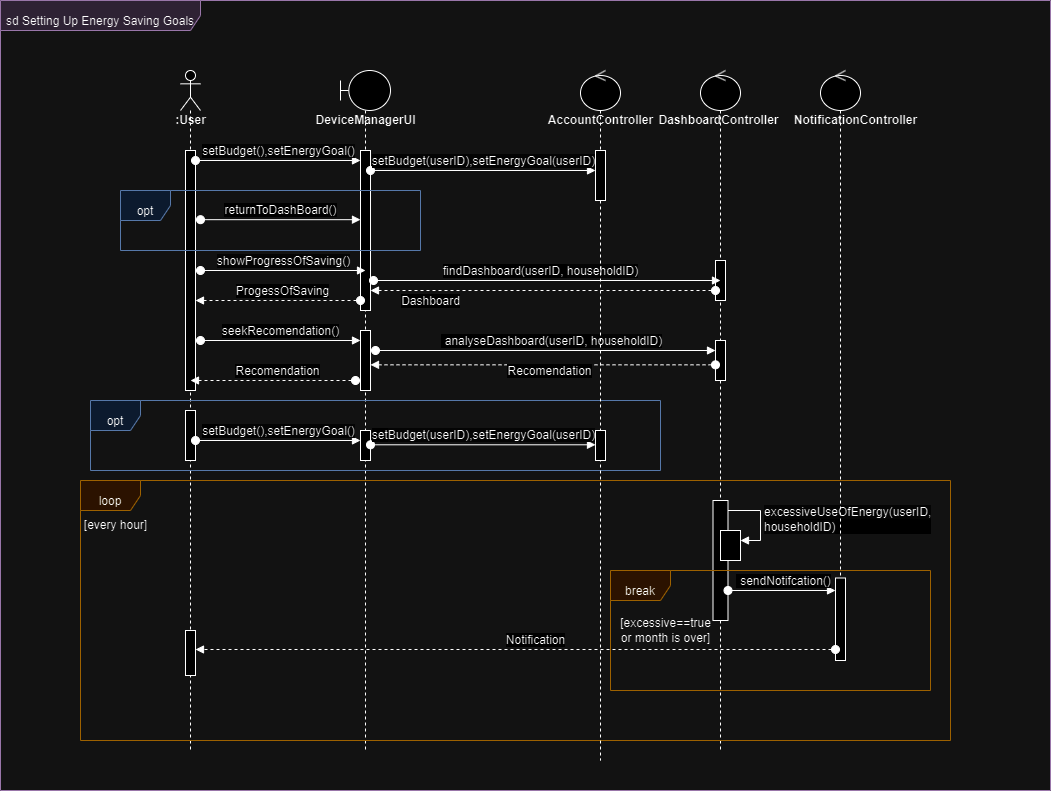

The diagram above was exported from draw.io. Its source (the exported page's mxGraphModel, read from the mxfile embedded in the PNG):
<mxGraphModel dx="2243" dy="788" grid="1" gridSize="10" guides="1" tooltips="1" connect="1" arrows="1" fold="1" page="1" pageScale="1" pageWidth="850" pageHeight="1100" math="0" shadow="0">
  <root>
    <mxCell id="0" />
    <mxCell id="1" parent="0" />
    <mxCell id="Nn3dhNtc-KNZskjQRd95-13" value="" style="shape=umlLifeline;perimeter=lifelinePerimeter;whiteSpace=wrap;html=1;container=1;dropTarget=0;collapsible=0;recursiveResize=0;outlineConnect=0;portConstraint=eastwest;newEdgeStyle={&quot;curved&quot;:0,&quot;rounded&quot;:0};participant=umlActor;strokeColor=default;align=center;verticalAlign=bottom;fontFamily=Helvetica;fontSize=12;fontColor=default;fillColor=default;" parent="1" vertex="1">
      <mxGeometry x="170" y="80" width="20" height="680" as="geometry" />
    </mxCell>
    <mxCell id="Nn3dhNtc-KNZskjQRd95-17" value="" style="html=1;points=[[0,0,0,0,5],[0,1,0,0,-5],[1,0,0,0,5],[1,1,0,0,-5]];perimeter=orthogonalPerimeter;outlineConnect=0;targetShapes=umlLifeline;portConstraint=eastwest;newEdgeStyle={&quot;curved&quot;:0,&quot;rounded&quot;:0};strokeColor=default;align=center;verticalAlign=bottom;fontFamily=Helvetica;fontSize=12;fontColor=default;fillColor=default;" parent="Nn3dhNtc-KNZskjQRd95-13" vertex="1">
      <mxGeometry x="5" y="80" width="10" height="240" as="geometry" />
    </mxCell>
    <mxCell id="Nn3dhNtc-KNZskjQRd95-60" value="" style="html=1;points=[[0,0,0,0,5],[0,1,0,0,-5],[1,0,0,0,5],[1,1,0,0,-5]];perimeter=orthogonalPerimeter;outlineConnect=0;targetShapes=umlLifeline;portConstraint=eastwest;newEdgeStyle={&quot;curved&quot;:0,&quot;rounded&quot;:0};strokeColor=default;align=center;verticalAlign=bottom;fontFamily=Helvetica;fontSize=12;fontColor=default;fillColor=default;" parent="Nn3dhNtc-KNZskjQRd95-13" vertex="1">
      <mxGeometry x="5" y="560" width="10" height="45" as="geometry" />
    </mxCell>
    <mxCell id="Nn3dhNtc-KNZskjQRd95-79" value="" style="html=1;points=[[0,0,0,0,5],[0,1,0,0,-5],[1,0,0,0,5],[1,1,0,0,-5]];perimeter=orthogonalPerimeter;outlineConnect=0;targetShapes=umlLifeline;portConstraint=eastwest;newEdgeStyle={&quot;curved&quot;:0,&quot;rounded&quot;:0};strokeColor=default;align=center;verticalAlign=bottom;fontFamily=Helvetica;fontSize=12;fontColor=default;fillColor=default;" parent="Nn3dhNtc-KNZskjQRd95-13" vertex="1">
      <mxGeometry x="5" y="340" width="10" height="50" as="geometry" />
    </mxCell>
    <mxCell id="Nn3dhNtc-KNZskjQRd95-14" value=":User" style="text;align=center;fontStyle=1;verticalAlign=middle;spacingLeft=3;spacingRight=3;strokeColor=none;rotatable=0;points=[[0,0.5],[1,0.5]];portConstraint=eastwest;html=1;fontFamily=Helvetica;fontSize=12;fontColor=default;" parent="1" vertex="1">
      <mxGeometry x="140" y="120" width="80" height="20" as="geometry" />
    </mxCell>
    <mxCell id="Nn3dhNtc-KNZskjQRd95-16" value="" style="shape=umlLifeline;perimeter=lifelinePerimeter;whiteSpace=wrap;html=1;container=1;dropTarget=0;collapsible=0;recursiveResize=0;outlineConnect=0;portConstraint=eastwest;newEdgeStyle={&quot;curved&quot;:0,&quot;rounded&quot;:0};participant=umlBoundary;strokeColor=default;align=center;verticalAlign=bottom;fontFamily=Helvetica;fontSize=12;fontColor=default;fillColor=default;" parent="1" vertex="1">
      <mxGeometry x="330" y="80" width="50" height="680" as="geometry" />
    </mxCell>
    <mxCell id="Nn3dhNtc-KNZskjQRd95-18" value="" style="html=1;points=[[0,0,0,0,5],[0,1,0,0,-5],[1,0,0,0,5],[1,1,0,0,-5]];perimeter=orthogonalPerimeter;outlineConnect=0;targetShapes=umlLifeline;portConstraint=eastwest;newEdgeStyle={&quot;curved&quot;:0,&quot;rounded&quot;:0};strokeColor=default;align=center;verticalAlign=bottom;fontFamily=Helvetica;fontSize=12;fontColor=default;fillColor=default;" parent="Nn3dhNtc-KNZskjQRd95-16" vertex="1">
      <mxGeometry x="20" y="80" width="10" height="160" as="geometry" />
    </mxCell>
    <mxCell id="Nn3dhNtc-KNZskjQRd95-43" value="" style="html=1;points=[[0,0,0,0,5],[0,1,0,0,-5],[1,0,0,0,5],[1,1,0,0,-5]];perimeter=orthogonalPerimeter;outlineConnect=0;targetShapes=umlLifeline;portConstraint=eastwest;newEdgeStyle={&quot;curved&quot;:0,&quot;rounded&quot;:0};strokeColor=default;align=center;verticalAlign=bottom;fontFamily=Helvetica;fontSize=12;fontColor=default;fillColor=default;" parent="Nn3dhNtc-KNZskjQRd95-16" vertex="1">
      <mxGeometry x="20" y="260" width="10" height="60" as="geometry" />
    </mxCell>
    <mxCell id="Nn3dhNtc-KNZskjQRd95-19" value="set&lt;span style=&quot;text-align: left; text-wrap: wrap; background-color: rgb(251, 251, 251);&quot;&gt;Budget(),setEnergyGoal()&lt;/span&gt;" style="html=1;verticalAlign=bottom;startArrow=oval;endArrow=block;startSize=8;curved=0;rounded=0;fontFamily=Helvetica;fontSize=12;fontColor=default;" parent="1" target="Nn3dhNtc-KNZskjQRd95-18" edge="1">
      <mxGeometry relative="1" as="geometry">
        <mxPoint x="185" y="170" as="sourcePoint" />
        <mxPoint x="275" y="170" as="targetPoint" />
      </mxGeometry>
    </mxCell>
    <mxCell id="Nn3dhNtc-KNZskjQRd95-20" value="&lt;b style=&quot;text-wrap: wrap;&quot;&gt;DeviceManagerUI&lt;/b&gt;" style="text;align=center;fontStyle=1;verticalAlign=middle;spacingLeft=3;spacingRight=3;strokeColor=none;rotatable=0;points=[[0,0.5],[1,0.5]];portConstraint=eastwest;html=1;fontFamily=Helvetica;fontSize=12;fontColor=default;" parent="1" vertex="1">
      <mxGeometry x="290" y="120" width="130" height="20" as="geometry" />
    </mxCell>
    <mxCell id="Nn3dhNtc-KNZskjQRd95-21" value="" style="shape=umlLifeline;perimeter=lifelinePerimeter;whiteSpace=wrap;html=1;container=1;dropTarget=0;collapsible=0;recursiveResize=0;outlineConnect=0;portConstraint=eastwest;newEdgeStyle={&quot;curved&quot;:0,&quot;rounded&quot;:0};participant=umlControl;strokeColor=default;align=center;verticalAlign=bottom;fontFamily=Helvetica;fontSize=12;fontColor=default;fillColor=default;" parent="1" vertex="1">
      <mxGeometry x="690" y="80" width="40" height="680" as="geometry" />
    </mxCell>
    <mxCell id="Nn3dhNtc-KNZskjQRd95-24" value="" style="html=1;points=[[0,0,0,0,5],[0,1,0,0,-5],[1,0,0,0,5],[1,1,0,0,-5]];perimeter=orthogonalPerimeter;outlineConnect=0;targetShapes=umlLifeline;portConstraint=eastwest;newEdgeStyle={&quot;curved&quot;:0,&quot;rounded&quot;:0};strokeColor=default;align=center;verticalAlign=bottom;fontFamily=Helvetica;fontSize=12;fontColor=default;fillColor=default;" parent="Nn3dhNtc-KNZskjQRd95-21" vertex="1">
      <mxGeometry x="15" y="190" width="10" height="40" as="geometry" />
    </mxCell>
    <mxCell id="Nn3dhNtc-KNZskjQRd95-42" value="" style="html=1;points=[[0,0,0,0,5],[0,1,0,0,-5],[1,0,0,0,5],[1,1,0,0,-5]];perimeter=orthogonalPerimeter;outlineConnect=0;targetShapes=umlLifeline;portConstraint=eastwest;newEdgeStyle={&quot;curved&quot;:0,&quot;rounded&quot;:0};strokeColor=default;align=center;verticalAlign=bottom;fontFamily=Helvetica;fontSize=12;fontColor=default;fillColor=default;" parent="Nn3dhNtc-KNZskjQRd95-21" vertex="1">
      <mxGeometry x="15" y="270" width="10" height="40" as="geometry" />
    </mxCell>
    <mxCell id="Nn3dhNtc-KNZskjQRd95-25" value="&lt;p style=&quot;text-align: center; margin: 0px 0px 0px 4px;&quot;&gt;&lt;span style=&quot;background-color: rgb(255, 255, 255);&quot;&gt;analyseDashboard(&lt;/span&gt;userID,&amp;nbsp;&lt;span style=&quot;text-wrap: wrap; text-align: left; background-color: rgb(251, 251, 251);&quot;&gt;householdID&lt;/span&gt;)&lt;/p&gt;" style="html=1;verticalAlign=bottom;startArrow=oval;endArrow=block;startSize=8;curved=0;rounded=0;fontFamily=Helvetica;fontSize=12;fontColor=default;" parent="1" edge="1">
      <mxGeometry x="0.0294" relative="1" as="geometry">
        <mxPoint x="364.9999999999998" y="360" as="sourcePoint" />
        <mxPoint x="705" y="360" as="targetPoint" />
        <mxPoint x="1" as="offset" />
      </mxGeometry>
    </mxCell>
    <mxCell id="Nn3dhNtc-KNZskjQRd95-27" value="seekRecomendation()" style="html=1;verticalAlign=bottom;startArrow=oval;endArrow=block;startSize=8;curved=0;rounded=0;fontFamily=Helvetica;fontSize=12;fontColor=default;" parent="1" edge="1">
      <mxGeometry relative="1" as="geometry">
        <mxPoint x="190" y="350" as="sourcePoint" />
        <mxPoint x="350" y="350" as="targetPoint" />
      </mxGeometry>
    </mxCell>
    <mxCell id="Nn3dhNtc-KNZskjQRd95-31" value="&lt;span style=&quot;text-wrap: wrap;&quot;&gt;DashboardController&lt;/span&gt;" style="text;align=center;fontStyle=1;verticalAlign=middle;spacingLeft=3;spacingRight=3;strokeColor=none;rotatable=0;points=[[0,0.5],[1,0.5]];portConstraint=eastwest;html=1;fontFamily=Helvetica;fontSize=12;fontColor=default;" parent="1" vertex="1">
      <mxGeometry x="642.5" y="120" width="130" height="20" as="geometry" />
    </mxCell>
    <mxCell id="Nn3dhNtc-KNZskjQRd95-32" value="Recomendation" style="html=1;verticalAlign=bottom;startArrow=oval;startFill=1;endArrow=block;startSize=8;curved=0;rounded=0;fontFamily=Helvetica;fontSize=12;fontColor=default;dashed=1;" parent="1" source="Nn3dhNtc-KNZskjQRd95-42" edge="1">
      <mxGeometry x="-0.0435" y="16" width="60" relative="1" as="geometry">
        <mxPoint x="510" y="374.33" as="sourcePoint" />
        <mxPoint x="360" y="374.33" as="targetPoint" />
        <Array as="points">
          <mxPoint x="440" y="374.33" />
        </Array>
        <mxPoint x="-1" as="offset" />
      </mxGeometry>
    </mxCell>
    <mxCell id="Nn3dhNtc-KNZskjQRd95-34" value="Recomendation" style="html=1;verticalAlign=bottom;startArrow=oval;startFill=1;endArrow=block;startSize=8;curved=0;rounded=0;fontFamily=Helvetica;fontSize=12;fontColor=default;dashed=1;" parent="1" edge="1">
      <mxGeometry x="-0.0667" width="60" relative="1" as="geometry">
        <mxPoint x="345" y="390" as="sourcePoint" />
        <mxPoint x="180" y="390" as="targetPoint" />
        <Array as="points">
          <mxPoint x="265" y="390" />
        </Array>
        <mxPoint x="-1" as="offset" />
      </mxGeometry>
    </mxCell>
    <mxCell id="Nn3dhNtc-KNZskjQRd95-36" value="&lt;span style=&quot;text-align: left; text-wrap: wrap; background-color: rgb(251, 251, 251);&quot;&gt;showProgressOfSaving()&lt;/span&gt;" style="html=1;verticalAlign=bottom;startArrow=oval;endArrow=block;startSize=8;curved=0;rounded=0;fontFamily=Helvetica;fontSize=12;fontColor=default;" parent="1" edge="1">
      <mxGeometry relative="1" as="geometry">
        <mxPoint x="190" y="280" as="sourcePoint" />
        <mxPoint x="355" y="280" as="targetPoint" />
      </mxGeometry>
    </mxCell>
    <mxCell id="Nn3dhNtc-KNZskjQRd95-37" value="findDashboard(userID,&amp;nbsp;&lt;span style=&quot;text-align: left; text-wrap: wrap; background-color: rgb(251, 251, 251);&quot;&gt;householdID&lt;/span&gt;)" style="html=1;verticalAlign=bottom;startArrow=oval;endArrow=block;startSize=8;curved=0;rounded=0;fontFamily=Helvetica;fontSize=12;fontColor=default;" parent="1" edge="1">
      <mxGeometry x="-0.0375" relative="1" as="geometry">
        <mxPoint x="362.9999999999998" y="290" as="sourcePoint" />
        <mxPoint x="710" y="290" as="targetPoint" />
        <mxPoint as="offset" />
      </mxGeometry>
    </mxCell>
    <mxCell id="Nn3dhNtc-KNZskjQRd95-38" value="Dashboard" style="html=1;verticalAlign=bottom;startArrow=oval;startFill=1;endArrow=block;startSize=8;curved=0;rounded=0;fontFamily=Helvetica;fontSize=12;fontColor=default;dashed=1;" parent="1" source="Nn3dhNtc-KNZskjQRd95-24" edge="1">
      <mxGeometry x="0.6522" y="20" width="60" relative="1" as="geometry">
        <mxPoint x="702.5" y="300" as="sourcePoint" />
        <mxPoint x="360" y="300" as="targetPoint" />
        <Array as="points">
          <mxPoint x="445" y="300" />
        </Array>
        <mxPoint as="offset" />
      </mxGeometry>
    </mxCell>
    <mxCell id="Nn3dhNtc-KNZskjQRd95-39" value="ProgessOfSaving" style="html=1;verticalAlign=bottom;startArrow=oval;startFill=1;endArrow=block;startSize=8;curved=0;rounded=0;fontFamily=Helvetica;fontSize=12;fontColor=default;dashed=1;" parent="1" edge="1">
      <mxGeometry x="-0.0667" width="60" relative="1" as="geometry">
        <mxPoint x="349.9999999999998" y="310" as="sourcePoint" />
        <mxPoint x="185" y="310" as="targetPoint" />
        <Array as="points">
          <mxPoint x="265" y="310" />
        </Array>
        <mxPoint x="-1" as="offset" />
      </mxGeometry>
    </mxCell>
    <mxCell id="Nn3dhNtc-KNZskjQRd95-44" value="loop" style="shape=umlFrame;whiteSpace=wrap;html=1;pointerEvents=0;strokeColor=#d79b00;align=center;verticalAlign=bottom;fontFamily=Helvetica;fontSize=12;fillColor=#ffe6cc;" parent="1" vertex="1">
      <mxGeometry x="70" y="490" width="870" height="260" as="geometry" />
    </mxCell>
    <mxCell id="Nn3dhNtc-KNZskjQRd95-45" value="" style="html=1;points=[[0,0,0,0,5],[0,1,0,0,-5],[1,0,0,0,5],[1,1,0,0,-5]];perimeter=orthogonalPerimeter;outlineConnect=0;targetShapes=umlLifeline;portConstraint=eastwest;newEdgeStyle={&quot;curved&quot;:0,&quot;rounded&quot;:0};strokeColor=default;align=center;verticalAlign=bottom;fontFamily=Helvetica;fontSize=12;fontColor=default;fillColor=default;" parent="1" vertex="1">
      <mxGeometry x="702.5" y="510" width="15" height="120" as="geometry" />
    </mxCell>
    <mxCell id="Nn3dhNtc-KNZskjQRd95-46" value="" style="html=1;points=[[0,0,0,0,5],[0,1,0,0,-5],[1,0,0,0,5],[1,1,0,0,-5]];perimeter=orthogonalPerimeter;outlineConnect=0;targetShapes=umlLifeline;portConstraint=eastwest;newEdgeStyle={&quot;curved&quot;:0,&quot;rounded&quot;:0};strokeColor=default;align=center;verticalAlign=bottom;fontFamily=Helvetica;fontSize=12;fontColor=default;fillColor=default;" parent="1" vertex="1">
      <mxGeometry x="710" y="540" width="20" height="30" as="geometry" />
    </mxCell>
    <mxCell id="Nn3dhNtc-KNZskjQRd95-47" value="&lt;span style=&quot;text-wrap: wrap; background-color: rgb(251, 251, 251);&quot;&gt;excessiveUseOfEnergy(userID, householdID)&lt;/span&gt;" style="html=1;align=left;spacingLeft=2;endArrow=block;rounded=0;edgeStyle=orthogonalEdgeStyle;curved=0;rounded=0;fontFamily=Helvetica;fontSize=12;fontColor=default;" parent="1" source="Nn3dhNtc-KNZskjQRd95-45" target="Nn3dhNtc-KNZskjQRd95-46" edge="1">
      <mxGeometry x="0.0057" relative="1" as="geometry">
        <mxPoint x="380" y="330" as="sourcePoint" />
        <Array as="points">
          <mxPoint x="750" y="520" />
          <mxPoint x="750" y="550" />
        </Array>
        <mxPoint as="offset" />
      </mxGeometry>
    </mxCell>
    <mxCell id="Nn3dhNtc-KNZskjQRd95-48" value="break" style="shape=umlFrame;whiteSpace=wrap;html=1;pointerEvents=0;strokeColor=#d79b00;align=center;verticalAlign=bottom;fontFamily=Helvetica;fontSize=12;fillColor=#ffe6cc;" parent="1" vertex="1">
      <mxGeometry x="600" y="580" width="320" height="120" as="geometry" />
    </mxCell>
    <mxCell id="Nn3dhNtc-KNZskjQRd95-52" value="" style="shape=umlLifeline;perimeter=lifelinePerimeter;whiteSpace=wrap;html=1;container=1;dropTarget=0;collapsible=0;recursiveResize=0;outlineConnect=0;portConstraint=eastwest;newEdgeStyle={&quot;curved&quot;:0,&quot;rounded&quot;:0};participant=umlControl;strokeColor=default;align=center;verticalAlign=bottom;fontFamily=Helvetica;fontSize=12;fontColor=default;fillColor=default;" parent="1" vertex="1">
      <mxGeometry x="810" y="80" width="40" height="590" as="geometry" />
    </mxCell>
    <mxCell id="Nn3dhNtc-KNZskjQRd95-54" value="" style="html=1;points=[[0,0,0,0,5],[0,1,0,0,-5],[1,0,0,0,5],[1,1,0,0,-5]];perimeter=orthogonalPerimeter;outlineConnect=0;targetShapes=umlLifeline;portConstraint=eastwest;newEdgeStyle={&quot;curved&quot;:0,&quot;rounded&quot;:0};strokeColor=default;align=center;verticalAlign=bottom;fontFamily=Helvetica;fontSize=12;fontColor=default;fillColor=default;" parent="Nn3dhNtc-KNZskjQRd95-52" vertex="1">
      <mxGeometry x="15" y="507.5" width="10" height="82.5" as="geometry" />
    </mxCell>
    <mxCell id="Nn3dhNtc-KNZskjQRd95-55" value="&lt;span style=&quot;text-wrap: wrap;&quot;&gt;NotificationController&lt;/span&gt;" style="text;align=center;fontStyle=1;verticalAlign=middle;spacingLeft=3;spacingRight=3;strokeColor=none;rotatable=0;points=[[0,0.5],[1,0.5]];portConstraint=eastwest;html=1;fontFamily=Helvetica;fontSize=12;fontColor=default;" parent="1" vertex="1">
      <mxGeometry x="780" y="120" width="130" height="20" as="geometry" />
    </mxCell>
    <mxCell id="Nn3dhNtc-KNZskjQRd95-56" value="&lt;p style=&quot;text-align: center; margin: 0px 0px 0px 4px;&quot;&gt;&lt;span style=&quot;background-color: rgb(255, 255, 255);&quot;&gt;sendNotifcation()&lt;/span&gt;&lt;/p&gt;" style="html=1;verticalAlign=bottom;startArrow=oval;endArrow=block;startSize=8;curved=0;rounded=0;fontFamily=Helvetica;fontSize=12;fontColor=default;entryX=0;entryY=0;entryDx=0;entryDy=5;entryPerimeter=0;" parent="1" edge="1">
      <mxGeometry x="0.0323" relative="1" as="geometry">
        <mxPoint x="717.5" y="600" as="sourcePoint" />
        <mxPoint x="825" y="600" as="targetPoint" />
        <mxPoint as="offset" />
      </mxGeometry>
    </mxCell>
    <mxCell id="Nn3dhNtc-KNZskjQRd95-57" value="[excessive==true&lt;div&gt;&lt;span style=&quot;background-color: initial;&quot;&gt;or month is over]&lt;/span&gt;&lt;/div&gt;" style="text;html=1;align=center;verticalAlign=middle;resizable=0;points=[];autosize=1;strokeColor=none;fillColor=none;fontFamily=Helvetica;fontSize=12;fontColor=default;" parent="1" vertex="1">
      <mxGeometry x="600" y="620" width="110" height="40" as="geometry" />
    </mxCell>
    <mxCell id="Nn3dhNtc-KNZskjQRd95-58" value="[every hour]" style="text;html=1;align=center;verticalAlign=middle;resizable=0;points=[];autosize=1;strokeColor=none;fillColor=none;fontFamily=Helvetica;fontSize=12;fontColor=default;" parent="1" vertex="1">
      <mxGeometry x="60" y="520" width="90" height="30" as="geometry" />
    </mxCell>
    <mxCell id="Nn3dhNtc-KNZskjQRd95-59" value="Notification" style="html=1;verticalAlign=bottom;startArrow=oval;startFill=1;endArrow=block;startSize=8;curved=0;rounded=0;fontFamily=Helvetica;fontSize=12;fontColor=default;dashed=1;" parent="1" edge="1">
      <mxGeometry x="-0.0667" width="60" relative="1" as="geometry">
        <mxPoint x="825" y="659" as="sourcePoint" />
        <mxPoint x="185" y="659" as="targetPoint" />
        <Array as="points">
          <mxPoint x="345" y="659" />
          <mxPoint x="275" y="659" />
        </Array>
        <mxPoint x="-1" as="offset" />
      </mxGeometry>
    </mxCell>
    <mxCell id="Nn3dhNtc-KNZskjQRd95-61" value="sd Setting Up Energy Saving Goals" style="shape=umlFrame;whiteSpace=wrap;html=1;pointerEvents=0;strokeColor=#9673a6;align=center;verticalAlign=bottom;fontFamily=Helvetica;fontSize=12;fillColor=#e1d5e7;width=200;height=30;" parent="1" vertex="1">
      <mxGeometry x="-10" y="10" width="1050" height="790" as="geometry" />
    </mxCell>
    <mxCell id="Nn3dhNtc-KNZskjQRd95-65" value="opt" style="shape=umlFrame;whiteSpace=wrap;html=1;pointerEvents=0;strokeColor=#6c8ebf;align=center;verticalAlign=bottom;fontFamily=Helvetica;fontSize=12;fillColor=#dae8fc;width=50;height=30;" parent="1" vertex="1">
      <mxGeometry x="80" y="410" width="570" height="70" as="geometry" />
    </mxCell>
    <mxCell id="Nn3dhNtc-KNZskjQRd95-66" value="returnToDashBoard()" style="html=1;verticalAlign=bottom;startArrow=oval;endArrow=block;startSize=8;curved=0;rounded=0;fontFamily=Helvetica;fontSize=12;fontColor=default;" parent="1" edge="1">
      <mxGeometry relative="1" as="geometry">
        <mxPoint x="190" y="229.17" as="sourcePoint" />
        <mxPoint x="350" y="229.17" as="targetPoint" />
      </mxGeometry>
    </mxCell>
    <mxCell id="Nn3dhNtc-KNZskjQRd95-73" value="" style="shape=umlLifeline;perimeter=lifelinePerimeter;whiteSpace=wrap;html=1;container=1;dropTarget=0;collapsible=0;recursiveResize=0;outlineConnect=0;portConstraint=eastwest;newEdgeStyle={&quot;curved&quot;:0,&quot;rounded&quot;:0};participant=umlControl;strokeColor=default;align=center;verticalAlign=bottom;fontFamily=Helvetica;fontSize=12;fontColor=default;fillColor=default;" parent="1" vertex="1">
      <mxGeometry x="570" y="80" width="40" height="690" as="geometry" />
    </mxCell>
    <mxCell id="Nn3dhNtc-KNZskjQRd95-75" value="" style="html=1;points=[[0,0,0,0,5],[0,1,0,0,-5],[1,0,0,0,5],[1,1,0,0,-5]];perimeter=orthogonalPerimeter;outlineConnect=0;targetShapes=umlLifeline;portConstraint=eastwest;newEdgeStyle={&quot;curved&quot;:0,&quot;rounded&quot;:0};strokeColor=default;align=center;verticalAlign=bottom;fontFamily=Helvetica;fontSize=12;fontColor=default;fillColor=default;" parent="Nn3dhNtc-KNZskjQRd95-73" vertex="1">
      <mxGeometry x="15" y="80" width="10" height="50" as="geometry" />
    </mxCell>
    <mxCell id="Nn3dhNtc-KNZskjQRd95-82" value="" style="html=1;points=[[0,0,0,0,5],[0,1,0,0,-5],[1,0,0,0,5],[1,1,0,0,-5]];perimeter=orthogonalPerimeter;outlineConnect=0;targetShapes=umlLifeline;portConstraint=eastwest;newEdgeStyle={&quot;curved&quot;:0,&quot;rounded&quot;:0};strokeColor=default;align=center;verticalAlign=bottom;fontFamily=Helvetica;fontSize=12;fontColor=default;fillColor=default;" parent="Nn3dhNtc-KNZskjQRd95-73" vertex="1">
      <mxGeometry x="15" y="360" width="10" height="30" as="geometry" />
    </mxCell>
    <mxCell id="Nn3dhNtc-KNZskjQRd95-74" value="&lt;span style=&quot;text-wrap: wrap;&quot;&gt;AccountController&lt;/span&gt;" style="text;align=center;fontStyle=1;verticalAlign=middle;spacingLeft=3;spacingRight=3;strokeColor=none;rotatable=0;points=[[0,0.5],[1,0.5]];portConstraint=eastwest;html=1;fontFamily=Helvetica;fontSize=12;fontColor=default;" parent="1" vertex="1">
      <mxGeometry x="537.5" y="120" width="105" height="20" as="geometry" />
    </mxCell>
    <mxCell id="Nn3dhNtc-KNZskjQRd95-78" value="set&lt;span style=&quot;text-align: left; text-wrap: wrap; background-color: rgb(251, 251, 251);&quot;&gt;Budget(userID),setEnergyGoal(userID)&lt;/span&gt;" style="html=1;verticalAlign=bottom;startArrow=oval;endArrow=block;startSize=8;curved=0;rounded=0;fontFamily=Helvetica;fontSize=12;fontColor=default;" parent="1" target="Nn3dhNtc-KNZskjQRd95-75" edge="1">
      <mxGeometry relative="1" as="geometry">
        <mxPoint x="360" y="180" as="sourcePoint" />
        <mxPoint x="535" y="180" as="targetPoint" />
      </mxGeometry>
    </mxCell>
    <mxCell id="Nn3dhNtc-KNZskjQRd95-80" value="" style="html=1;points=[[0,0,0,0,5],[0,1,0,0,-5],[1,0,0,0,5],[1,1,0,0,-5]];perimeter=orthogonalPerimeter;outlineConnect=0;targetShapes=umlLifeline;portConstraint=eastwest;newEdgeStyle={&quot;curved&quot;:0,&quot;rounded&quot;:0};strokeColor=default;align=center;verticalAlign=bottom;fontFamily=Helvetica;fontSize=12;fontColor=default;fillColor=default;" parent="1" vertex="1">
      <mxGeometry x="350" y="440" width="10" height="30" as="geometry" />
    </mxCell>
    <mxCell id="Nn3dhNtc-KNZskjQRd95-81" value="set&lt;span style=&quot;text-align: left; text-wrap: wrap; background-color: rgb(251, 251, 251);&quot;&gt;Budget(),setEnergyGoal()&lt;/span&gt;" style="html=1;verticalAlign=bottom;startArrow=oval;endArrow=block;startSize=8;curved=0;rounded=0;fontFamily=Helvetica;fontSize=12;fontColor=default;" parent="1" edge="1">
      <mxGeometry relative="1" as="geometry">
        <mxPoint x="185" y="450" as="sourcePoint" />
        <mxPoint x="350" y="450" as="targetPoint" />
      </mxGeometry>
    </mxCell>
    <mxCell id="Nn3dhNtc-KNZskjQRd95-83" value="set&lt;span style=&quot;text-align: left; text-wrap: wrap; background-color: rgb(251, 251, 251);&quot;&gt;Budget(userID),setEnergyGoal(userID)&lt;/span&gt;" style="html=1;verticalAlign=bottom;startArrow=oval;endArrow=block;startSize=8;curved=0;rounded=0;fontFamily=Helvetica;fontSize=12;fontColor=default;" parent="1" edge="1">
      <mxGeometry relative="1" as="geometry">
        <mxPoint x="360" y="454.29" as="sourcePoint" />
        <mxPoint x="585" y="454.29" as="targetPoint" />
      </mxGeometry>
    </mxCell>
    <mxCell id="Nn3dhNtc-KNZskjQRd95-84" value="opt" style="shape=umlFrame;whiteSpace=wrap;html=1;pointerEvents=0;strokeColor=#6c8ebf;align=center;verticalAlign=bottom;fontFamily=Helvetica;fontSize=12;fillColor=#dae8fc;width=50;height=30;" parent="1" vertex="1">
      <mxGeometry x="110" y="200" width="300" height="60" as="geometry" />
    </mxCell>
  </root>
</mxGraphModel>